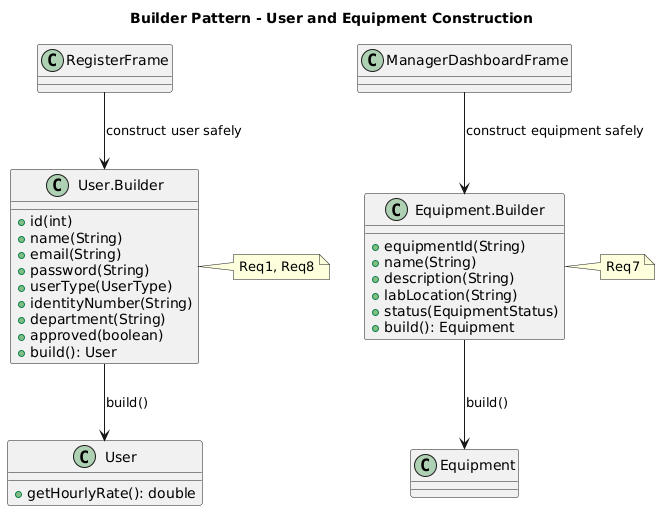

The diagram above was rendered by PlantUML. Its source (embedded in the PNG):
@startuml
title Builder Pattern - User and Equipment Construction

class User {
  +getHourlyRate(): double
}
class "User.Builder" as UserBuilder {
  +id(int)
  +name(String)
  +email(String)
  +password(String)
  +userType(UserType)
  +identityNumber(String)
  +department(String)
  +approved(boolean)
  +build(): User
}

class Equipment
class "Equipment.Builder" as EquipmentBuilder {
  +equipmentId(String)
  +name(String)
  +description(String)
  +labLocation(String)
  +status(EquipmentStatus)
  +build(): Equipment
}

class RegisterFrame
class ManagerDashboardFrame

UserBuilder --> User : build()
EquipmentBuilder --> Equipment : build()
RegisterFrame --> UserBuilder : construct user safely
ManagerDashboardFrame --> EquipmentBuilder : construct equipment safely

note right of UserBuilder
Req1, Req8
end note

note right of EquipmentBuilder
Req7
end note
@enduml